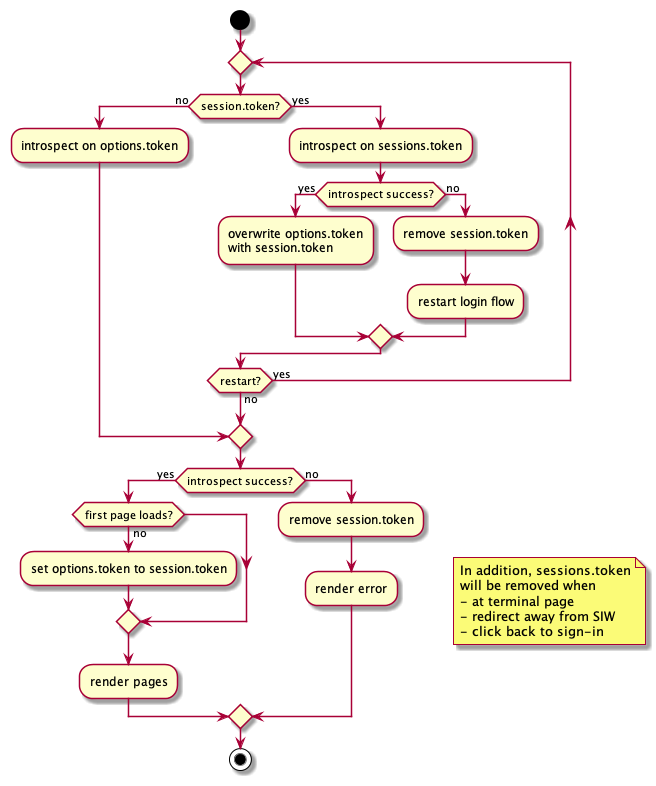

The diagram above was rendered by PlantUML. Its source (embedded in the PNG):
@startuml
start

repeat
if (session.token?) then (no)
  :introspect on options.token;
  break
else (yes)
  :introspect on sessions.token;
  if (introspect success?) then (yes)
    :overwrite options.token\nwith session.token;
  else (no)
    :remove session.token;
    :restart login flow;
  endif
endif
repeat while (restart?) is (yes) not (no)

if (introspect success?) then (yes)
  if (first page loads?) then (no)
    :set options.token to session.token;
  endif
  :render pages;
else (no)
  :remove session.token;
  :render error;
endif
note right
  In addition, sessions.token
  will be removed when
  - at terminal page
  - redirect away from SIW
  - click back to sign-in
end note
stop

@enduml